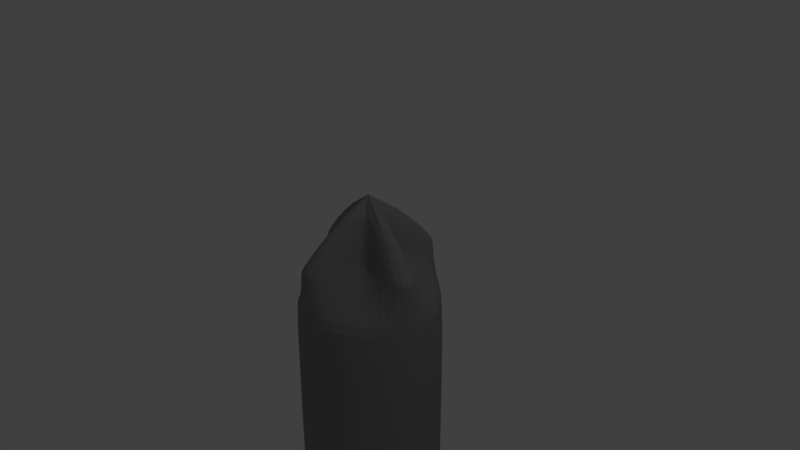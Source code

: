 # Source: screwdriver_simplifed.blend  (saved by Blender 2.78.0; exported with 4.5.12 LTS)
import bpy
from mathutils import Matrix  # noqa: F401  (used for matrix-valued properties, if any)

bpy.ops.wm.read_factory_settings(use_empty=True)
scene = bpy.context.scene
scene.name = 'Scene'

# ---- collections
col_collection_1 = bpy.data.collections.new('Collection 1'); scene.collection.children.link(col_collection_1)

# ---- materials (node trees are filled in below, after node groups)
mat_grey = bpy.data.materials.new('grey')
mat_grey.alpha_threshold = 0.0
mat_grey.use_transparent_shadow = False
mat_grey.diffuse_color = (0.2738, 0.2738, 0.2738, 1.0)
mat_grey.roughness = 0.5
mat_green = bpy.data.materials.new('green')
mat_green.alpha_threshold = 0.0
mat_green.use_transparent_shadow = False
mat_green.diffuse_color = (0.0, 0.2079, 0.007274, 1.0)
mat_green.roughness = 0.5
mat_orange = bpy.data.materials.new('orange')
mat_orange.alpha_threshold = 0.0
mat_orange.use_transparent_shadow = False
mat_orange.diffuse_color = (0.9216, 0.1812, 0.0, 1.0)
mat_orange.roughness = 0.5
mat_material_001 = bpy.data.materials.new('Material.001')
mat_material_001.alpha_threshold = 0.0
mat_material_001.use_transparent_shadow = False
mat_material_001.roughness = 0.5

# ---- material node trees

# ---- world
world_world = bpy.data.worlds.new('World'); scene.world = world_world
world_world.color = (0.05088, 0.05088, 0.05088)
world_world.use_sun_shadow = False
world_world.sun_shadow_jitter_overblur = 0.0
world_world.cycles.sampling_method = 'MANUAL'

# ---- cameras
cam_camera = bpy.data.cameras.new('Camera')
cam_camera.clip_end = 100.0
cam_camera.lens = 35.0
cam_camera.sensor_width = 32.0
cam_camera.sensor_height = 18.0
cam_camera.ortho_scale = 7.314
cam_camera.dof.focus_distance = 0.0
cam_camera.dof.aperture_fstop = 128.0

# ---- lights
light_lamp = bpy.data.lights.new('Lamp', 'POINT')
light_lamp.transmission_factor = 0.0
light_lamp.cutoff_distance = 30.0
light_lamp.energy = 100.0
light_lamp.shadow_buffer_clip_start = 1.001
light_lamp.shadow_soft_size = 0.1
light_lamp.shadow_maximum_resolution = 0.006
light_lamp.use_absolute_resolution = True

# ---- meshes
me_circle = bpy.data.meshes.new('Circle')
me_circle.from_pydata([(0.0, 1.0, 0.0), (-0.1385, 0.3343, 0.0), (-0.2559, 0.2559, 0.0), (-0.9239, 0.3827, 0.0), (-1.0, -4.371e-08, 0.0), (-0.3343, -0.1385, 0.0), (-0.2559, -0.2559, 0.0), (-0.3827, -0.9239, 0.0), (-1.51e-07, -1.0, 0.0), (0.1385, -0.3343, 0.0), (0.2559, -0.2559, 0.0), (0.9239, -0.3827, 0.0), (1.0, 1.192e-08, 0.0), (0.3343, 0.1385, 0.0), (0.2559, 0.2559, 0.0), (0.3827, 0.9239, 0.0), (-1.043e-07, 7.451e-09, 1.081), (0.7071, 0.7071, -0.6439), (0.9239, 0.3827, -0.6439), (1.0, 1.192e-08, -0.6439), (0.9239, -0.3827, -0.6439), (0.7071, -0.7071, -0.6439), (0.3827, -0.9239, -0.6439), (-1.51e-07, -1.0, -0.6439), (-0.3827, -0.9239, -0.6439), (-0.7071, -0.7071, -0.6439), (-0.9239, -0.3827, -0.6439), (-1.0, -4.371e-08, -0.6439), (-0.9239, 0.3827, -0.6439), (-0.7071, 0.7071, -0.6439), (-0.3827, 0.9239, -0.6439), (0.0, 1.0, -0.6439), (0.3827, 0.9239, -0.6439), (0.7071, 0.7071, -0.6439), (0.9239, 0.3827, -0.6439), (1.0, 1.192e-08, -0.6439), (0.9239, -0.3827, -0.6439), (0.7071, -0.7071, -0.6439), (0.3827, -0.9239, -0.6439), (-1.51e-07, -1.0, -0.6439), (-0.3827, -0.9239, -0.6439), (-0.7071, -0.7071, -0.6439), (-0.9239, -0.3827, -0.6439), (-1.0, -4.371e-08, -0.6439), (-0.9239, 0.3827, -0.6439), (-0.7071, 0.7071, -0.6439), (-0.3827, 0.9239, -0.6439), (0.0, 1.0, -0.6439), (0.3827, 0.9239, -0.6439), (0.7071, 0.7071, -22.56), (0.9239, 0.3827, -22.56), (1.0, 1.192e-08, -22.56), (0.9239, -0.3827, -22.56), (0.7071, -0.7071, -22.56), (0.3827, -0.9239, -22.56), (-1.51e-07, -1.0, -22.56), (-0.3827, -0.9239, -22.56), (-0.7071, -0.7071, -22.56), (-0.9239, -0.3827, -22.56), (-1.0, -4.371e-08, -22.56), (-0.9239, 0.3827, -22.56), (-0.7071, 0.7071, -22.56), (-0.3827, 0.9239, -22.56), (0.0, 1.0, -22.56), (0.3827, 0.9239, -22.56), (0.7071, 0.7071, -22.56), (0.9239, 0.3827, -22.56), (1.0, 1.192e-08, -22.56), (0.9239, -0.3827, -22.56), (0.7071, -0.7071, -22.56), (0.3827, -0.9239, -22.56), (-1.51e-07, -1.0, -22.56), (-0.3827, -0.9239, -22.56), (-0.7071, -0.7071, -22.56), (-0.9239, -0.3827, -22.56), (-1.0, -4.371e-08, -22.56), (-0.9239, 0.3827, -22.56), (-0.7071, 0.7071, -22.56), (-0.3827, 0.9239, -22.56), (0.0, 1.0, -22.56), (0.3827, 0.9239, -22.56), (0.7071, 0.7071, -22.56), (0.9239, 0.3827, -22.56), (1.0, 1.192e-08, -22.56), (0.9239, -0.3827, -22.56), (0.7071, -0.7071, -22.56), (0.3827, -0.9239, -22.56), (-1.51e-07, -1.0, -22.56), (-0.3827, -0.9239, -22.56), (-0.7071, -0.7071, -22.56), (-0.9239, -0.3827, -22.56), (-1.0, -4.371e-08, -22.56), (-0.9239, 0.3827, -22.56), (-0.7071, 0.7071, -22.56), (-0.3827, 0.9239, -22.56), (0.0, 1.0, -22.56), (0.3827, 0.9239, -22.56), (0.7071, 0.7071, -22.56), (0.9239, 0.3827, -22.56), (1.0, 1.192e-08, -22.56), (0.9239, -0.3827, -22.56), (0.7071, -0.7071, -22.56), (0.3827, -0.9239, -22.56), (-1.51e-07, -1.0, -22.56), (-0.3827, -0.9239, -22.56), (-0.7071, -0.7071, -22.56), (-0.9239, -0.3827, -22.56), (-1.0, -4.371e-08, -22.56), (-0.9239, 0.3827, -22.56), (-0.7071, 0.7071, -22.56), (-0.3827, 0.9239, -22.56), (0.0, 1.0, -22.56), (0.3827, 0.9239, -22.56), (2.124, 2.124, -22.56), (2.775, 1.15, -22.56), (3.004, 3.582e-08, -22.56), (2.775, -1.15, -22.56), (2.124, -2.124, -22.56), (1.15, -2.775, -22.56), (-3.267e-07, -3.004, -22.56), (-1.15, -2.775, -22.56), (-2.124, -2.124, -22.56), (-2.775, -1.15, -22.56), (-3.004, -1.313e-07, -22.56), (-2.775, 1.15, -22.56), (-2.124, 2.124, -22.56), (-1.15, 2.775, -22.56), (1.269e-07, 3.004, -22.56), (1.15, 2.775, -22.56), (2.124, 2.124, -22.56), (2.775, 1.15, -22.56), (3.004, 3.582e-08, -22.56), (2.775, -1.15, -22.56), (2.124, -2.124, -22.56), (1.15, -2.775, -22.56), (-3.267e-07, -3.004, -22.56), (-1.15, -2.775, -22.56), (-2.124, -2.124, -22.56), (-2.775, -1.15, -22.56), (-3.004, -1.313e-07, -22.56), (-2.775, 1.15, -22.56), (-2.124, 2.124, -22.56), (-1.15, 2.775, -22.56), (1.269e-07, 3.004, -22.56), (1.15, 2.775, -22.56), (2.124, 2.124, -23.9), (2.775, 1.15, -23.9), (3.004, 3.582e-08, -23.9), (2.775, -1.15, -23.9), (2.124, -2.124, -23.9), (1.15, -2.775, -23.9), (-3.267e-07, -3.004, -23.9), (-1.15, -2.775, -23.9), (-2.124, -2.124, -23.9), (-2.775, -1.15, -23.9), (-3.004, -1.313e-07, -23.9), (-2.775, 1.15, -23.9), (-2.124, 2.124, -23.9), (-1.15, 2.775, -23.9), (1.269e-07, 3.004, -23.9), (1.15, 2.775, -23.9), (1.088, 1.088, -25.12), (1.422, 0.5888, -25.12), (1.539, 1.108e-08, -25.12), (1.422, -0.5888, -25.12), (1.088, -1.088, -25.12), (0.5888, -1.422, -25.12), (-1.964e-07, -1.539, -25.12), (-0.5888, -1.422, -25.12), (-1.088, -1.088, -25.12), (-1.422, -0.5888, -25.12), (-1.539, -7.453e-08, -25.12), (-1.422, 0.5888, -25.12), (-1.088, 1.088, -25.12), (-0.5888, 1.422, -25.12), (3.593e-08, 1.539, -25.12), (0.5888, 1.422, -25.12), (1.088, 1.088, -25.99), (1.422, 0.5888, -25.99), (1.539, 1.108e-08, -25.99), (1.422, -0.5888, -25.99), (1.088, -1.088, -25.99), (0.5888, -1.422, -25.99), (-1.964e-07, -1.539, -25.99), (-0.5888, -1.422, -25.99), (-1.088, -1.088, -25.99), (-1.422, -0.5888, -25.99), (-1.539, -7.453e-08, -25.99), (-1.422, 0.5888, -25.99), (-1.088, 1.088, -25.99), (-0.5888, 1.422, -25.99), (3.593e-08, 1.539, -25.99), (0.5888, 1.422, -25.99), (2.091, 2.091, -27.04), (2.732, 1.132, -27.04), (2.957, -6.18e-09, -27.04), (2.732, -1.132, -27.04), (2.091, -2.091, -27.04), (1.132, -2.732, -27.04), (-2.985e-07, -2.957, -27.04), (-1.132, -2.732, -27.04), (-2.091, -2.091, -27.04), (-2.732, -1.132, -27.04), (-2.957, -1.707e-07, -27.04), (-2.732, 1.132, -27.04), (-2.091, 2.091, -27.04), (-1.132, 2.732, -27.04), (1.48e-07, 2.957, -27.04), (1.132, 2.732, -27.04), (2.091, 2.091, -32.76), (2.732, 1.132, -32.76), (2.957, -6.18e-09, -32.76), (2.732, -1.132, -32.76), (2.091, -2.091, -32.76), (1.132, -2.732, -32.76), (-2.985e-07, -2.957, -32.76), (-1.132, -2.732, -32.76), (-2.091, -2.091, -32.76), (-2.732, -1.132, -32.76), (-2.957, -1.707e-07, -32.76), (-2.732, 1.132, -32.76), (-2.091, 2.091, -32.76), (-1.132, 2.732, -32.76), (1.48e-07, 2.957, -32.76), (1.132, 2.732, -32.76), (2.091, 2.091, -41.78), (2.732, 1.132, -41.78), (2.957, -6.18e-09, -41.78), (2.732, -1.132, -41.78), (2.091, -2.091, -41.78), (1.132, -2.732, -41.78), (-2.985e-07, -2.957, -41.78), (-1.132, -2.732, -41.78), (-2.091, -2.091, -41.78), (-2.732, -1.132, -41.78), (-2.957, -1.707e-07, -41.78), (-2.732, 1.132, -41.78), (-2.091, 2.091, -41.78), (-1.132, 2.732, -41.78), (1.48e-07, 2.957, -41.78), (1.132, 2.732, -41.78), (2.091, 2.091, -45.03), (2.732, 1.132, -45.03), (2.957, -6.18e-09, -45.03), (2.732, -1.132, -45.03), (2.091, -2.091, -45.03), (1.132, -2.732, -45.03), (-2.985e-07, -2.957, -45.03), (-1.132, -2.732, -45.03), (-2.091, -2.091, -45.03), (-2.732, -1.132, -45.03), (-2.957, -1.707e-07, -45.03), (-2.732, 1.132, -45.03), (-2.091, 2.091, -45.03), (-1.132, 2.732, -45.03), (1.48e-07, 2.957, -45.03), (1.132, 2.732, -45.03), (1.452, 1.452, -46.34), (1.898, 0.786, -46.34), (2.054, -1.795e-08, -46.34), (1.898, -0.786, -46.34), (1.452, -1.452, -46.34), (0.786, -1.898, -46.34), (-2.187e-07, -2.054, -46.34), (-0.786, -1.898, -46.34), (-1.452, -1.452, -46.34), (-1.898, -0.786, -46.34), (-2.054, -1.322e-07, -46.34), (-1.898, 0.786, -46.34), (-1.452, 1.452, -46.34), (-0.786, 1.898, -46.34), (9.145e-08, 2.054, -46.34), (0.786, 1.898, -46.34), (-2.957, -1.707e-07, -40.41), (-2.732, 1.132, -40.41), (2.732, -1.132, -40.41), (2.091, -2.091, -40.41), (-2.091, 2.091, -40.41), (1.132, -2.732, -40.41), (-1.132, 2.732, -40.41), (-2.985e-07, -2.957, -40.41), (1.48e-07, 2.957, -40.41), (1.132, 2.732, -40.41), (-1.132, -2.732, -40.41), (2.091, 2.091, -40.41), (-2.091, -2.091, -40.41), (2.732, 1.132, -40.41), (-2.732, -1.132, -40.41), (2.957, -6.18e-09, -40.41), (2.091, 2.091, -45.03), (2.732, 1.132, -45.03), (-2.091, -2.091, -45.03), (-2.732, -1.132, -45.03), (2.957, -6.18e-09, -45.03), (-2.957, -1.707e-07, -45.03), (2.732, -1.132, -45.03), (-2.732, 1.132, -45.03), (2.091, -2.091, -45.03), (-2.091, 2.091, -45.03), (1.132, -2.732, -45.03), (-1.132, 2.732, -45.03), (-2.985e-07, -2.957, -45.03), (1.48e-07, 2.957, -45.03), (1.132, 2.732, -45.03), (-1.132, -2.732, -45.03), (-1.539, -7.453e-08, -25.99), (-1.422, 0.5888, -25.99), (1.422, -0.5888, -25.99), (1.088, -1.088, -25.99), (-1.088, 1.088, -25.99), (0.5888, -1.422, -25.99), (-0.5888, 1.422, -25.99), (-1.964e-07, -1.539, -25.99), (3.593e-08, 1.539, -25.99), (0.5888, 1.422, -25.99), (-0.5888, -1.422, -25.99), (1.088, 1.088, -25.99), (-1.088, -1.088, -25.99), (1.422, 0.5888, -25.99), (-1.422, -0.5888, -25.99), (1.539, 1.108e-08, -25.99), (-1.088, 1.088, -25.12), (-0.5888, 1.422, -25.12), (0.5888, -1.422, -25.12), (-1.964e-07, -1.539, -25.12), (3.593e-08, 1.539, -25.12), (0.5888, 1.422, -25.12), (-0.5888, -1.422, -25.12), (1.088, 1.088, -25.12), (-1.088, -1.088, -25.12), (1.422, 0.5888, -25.12), (-1.422, -0.5888, -25.12), (1.539, 1.108e-08, -25.12), (-1.539, -7.453e-08, -25.12), (1.422, -0.5888, -25.12), (-1.422, 0.5888, -25.12), (1.088, -1.088, -25.12), (-1.15, -2.775, -23.9), (-2.124, -2.124, -23.9), (2.124, 2.124, -23.9), (2.775, 1.15, -23.9), (-2.775, -1.15, -23.9), (3.004, 3.582e-08, -23.9), (-3.004, -1.313e-07, -23.9), (2.775, -1.15, -23.9), (-2.775, 1.15, -23.9), (2.124, -2.124, -23.9), (-2.124, 2.124, -23.9), (1.15, -2.775, -23.9), (-1.15, 2.775, -23.9), (-3.267e-07, -3.004, -23.9), (1.269e-07, 3.004, -23.9), (1.15, 2.775, -23.9), (1.132, -2.732, -27.04), (-2.985e-07, -2.957, -27.04), (1.48e-07, 2.957, -27.04), (1.132, 2.732, -27.04), (-1.132, 2.732, -27.04), (-1.132, -2.732, -27.04), (2.091, 2.091, -27.04), (-2.091, -2.091, -27.04), (2.732, 1.132, -27.04), (-2.732, -1.132, -27.04), (2.957, -6.18e-09, -27.04), (-2.957, -1.707e-07, -27.04), (2.732, -1.132, -27.04), (-2.732, 1.132, -27.04), (2.091, -2.091, -27.04), (-2.091, 2.091, -27.04), (-0.3827, -0.9239, -22.56), (-0.7071, -0.7071, -22.56), (0.7071, 0.7071, -22.56), (0.9239, 0.3827, -22.56), (-0.9239, -0.3827, -22.56), (1.0, 1.192e-08, -22.56), (-1.0, -4.371e-08, -22.56), (0.9239, -0.3827, -22.56), (-0.9239, 0.3827, -22.56), (0.7071, -0.7071, -22.56), (-0.7071, 0.7071, -22.56), (0.3827, -0.9239, -22.56), (-0.3827, 0.9239, -22.56), (-1.51e-07, -1.0, -22.56), (0.0, 1.0, -22.56), (0.3827, 0.9239, -22.56), (-0.1385, 0.3343, 2.98e-08), (0.0, 1.0, 0.0), (0.3827, 0.9239, 0.0), (0.2559, 0.2559, 0.0), (0.3343, 0.1385, 2.98e-08), (1.0, 1.192e-08, 0.0), (0.9239, -0.3827, 0.0), (0.2559, -0.2559, 0.0), (0.1385, -0.3343, 0.0), (-0.3827, -0.9239, 0.0), (-1.51e-07, -1.0, 0.0), (-0.2559, 0.2559, 2.98e-08), (-0.9239, 0.3827, 0.0), (-1.0, -4.371e-08, 0.0), (-0.3343, -0.1385, 2.98e-08), (-0.2559, -0.2559, 2.98e-08), (-0.3827, -0.9239, -22.56), (0.7071, 0.7071, -22.56), (0.0, 1.0, -22.56), (-0.7071, -0.7071, -22.56), (0.9239, 0.3827, -22.56), (-0.9239, -0.3827, -22.56), (1.0, 1.192e-08, -22.56), (-1.0, -4.371e-08, -22.56), (0.9239, -0.3827, -22.56), (-0.9239, 0.3827, -22.56), (0.7071, -0.7071, -22.56), (-0.7071, 0.7071, -22.56), (0.3827, -0.9239, -22.56), (-0.3827, 0.9239, -22.56), (-1.51e-07, -1.0, -22.56), (0.3827, 0.9239, -22.56)], [], [(6, 7, 16), (14, 15, 16), (7, 8, 16), (0, 1, 16), (15, 0, 16), (8, 9, 16), (1, 2, 16), (9, 10, 16), (2, 3, 16), (10, 11, 16), (3, 4, 16), (11, 12, 16), (4, 5, 16), (12, 13, 16), (5, 6, 16), (13, 14, 16), (394, 24, 23, 395), (395, 23, 22, 393), (393, 22, 21, 392), (392, 21, 20, 391), (391, 20, 19, 390), (390, 19, 18, 389), (389, 18, 17, 388), (388, 17, 32, 387), (387, 32, 31, 386), (386, 31, 30, 385), (385, 30, 29, 396), (396, 29, 28, 397), (397, 28, 27, 398), (398, 27, 26, 399), (399, 26, 25, 400), (400, 25, 24, 394), (20, 21, 37, 36), (27, 28, 44, 43), (28, 29, 45, 44), (21, 22, 38, 37), (31, 32, 48, 47), (29, 30, 46, 45), (22, 23, 39, 38), (32, 17, 33, 48), (30, 31, 47, 46), (23, 24, 40, 39), (17, 18, 34, 33), (24, 25, 41, 40), (18, 19, 35, 34), (25, 26, 42, 41), (19, 20, 36, 35), (26, 27, 43, 42), (369, 370, 57, 56), (371, 372, 50, 49), (370, 373, 58, 57), (372, 374, 51, 50), (373, 375, 59, 58), (374, 376, 52, 51), (375, 377, 60, 59), (376, 378, 53, 52), (377, 379, 61, 60), (378, 380, 54, 53), (379, 381, 62, 61), (380, 382, 55, 54), (383, 384, 64, 63), (381, 383, 63, 62), (382, 369, 56, 55), (384, 371, 49, 64), (61, 62, 78, 77), (54, 55, 71, 70), (63, 64, 80, 79), (62, 63, 79, 78), (55, 56, 72, 71), (64, 49, 65, 80), (56, 57, 73, 72), (49, 50, 66, 65), (57, 58, 74, 73), (50, 51, 67, 66), (58, 59, 75, 74), (51, 52, 68, 67), (59, 60, 76, 75), (52, 53, 69, 68), (60, 61, 77, 76), (53, 54, 70, 69), (67, 68, 84, 83), (75, 76, 92, 91), (68, 69, 85, 84), (76, 77, 93, 92), (69, 70, 86, 85), (77, 78, 94, 93), (70, 71, 87, 86), (79, 80, 96, 95), (78, 79, 95, 94), (71, 72, 88, 87), (80, 65, 81, 96), (72, 73, 89, 88), (65, 66, 82, 81), (73, 74, 90, 89), (66, 67, 83, 82), (74, 75, 91, 90), (88, 89, 105, 104), (81, 82, 98, 97), (89, 90, 106, 105), (82, 83, 99, 98), (90, 91, 107, 106), (83, 84, 100, 99), (91, 92, 108, 107), (84, 85, 101, 100), (92, 93, 109, 108), (85, 86, 102, 101), (93, 94, 110, 109), (86, 87, 103, 102), (95, 96, 112, 111), (94, 95, 111, 110), (87, 88, 104, 103), (96, 81, 97, 112), (109, 110, 126, 125), (102, 103, 119, 118), (111, 112, 128, 127), (110, 111, 127, 126), (103, 104, 120, 119), (112, 97, 113, 128), (104, 105, 121, 120), (97, 98, 114, 113), (105, 106, 122, 121), (98, 99, 115, 114), (106, 107, 123, 122), (99, 100, 116, 115), (107, 108, 124, 123), (100, 101, 117, 116), (108, 109, 125, 124), (101, 102, 118, 117), (115, 116, 132, 131), (123, 124, 140, 139), (116, 117, 133, 132), (124, 125, 141, 140), (117, 118, 134, 133), (125, 126, 142, 141), (118, 119, 135, 134), (127, 128, 144, 143), (126, 127, 143, 142), (119, 120, 136, 135), (128, 113, 129, 144), (120, 121, 137, 136), (113, 114, 130, 129), (121, 122, 138, 137), (114, 115, 131, 130), (122, 123, 139, 138), (337, 338, 153, 152), (339, 340, 146, 145), (338, 341, 154, 153), (340, 342, 147, 146), (341, 343, 155, 154), (342, 344, 148, 147), (343, 345, 156, 155), (344, 346, 149, 148), (345, 347, 157, 156), (346, 348, 150, 149), (347, 349, 158, 157), (348, 350, 151, 150), (351, 352, 160, 159), (349, 351, 159, 158), (350, 337, 152, 151), (352, 339, 145, 160), (321, 322, 174, 173), (323, 324, 167, 166), (325, 326, 176, 175), (322, 325, 175, 174), (324, 327, 168, 167), (326, 328, 161, 176), (327, 329, 169, 168), (328, 330, 162, 161), (329, 331, 170, 169), (330, 332, 163, 162), (331, 333, 171, 170), (332, 334, 164, 163), (333, 335, 172, 171), (334, 336, 165, 164), (335, 321, 173, 172), (336, 323, 166, 165), (305, 306, 188, 187), (307, 308, 181, 180), (306, 309, 189, 188), (308, 310, 182, 181), (309, 311, 190, 189), (310, 312, 183, 182), (313, 314, 192, 191), (311, 313, 191, 190), (312, 315, 184, 183), (314, 316, 177, 192), (315, 317, 185, 184), (316, 318, 178, 177), (317, 319, 186, 185), (318, 320, 179, 178), (319, 305, 187, 186), (320, 307, 180, 179), (177, 178, 194, 193), (185, 186, 202, 201), (178, 179, 195, 194), (186, 187, 203, 202), (179, 180, 196, 195), (187, 188, 204, 203), (180, 181, 197, 196), (188, 189, 205, 204), (181, 182, 198, 197), (189, 190, 206, 205), (182, 183, 199, 198), (191, 192, 208, 207), (190, 191, 207, 206), (183, 184, 200, 199), (192, 177, 193, 208), (184, 185, 201, 200), (353, 354, 215, 214), (355, 356, 224, 223), (357, 355, 223, 222), (354, 358, 216, 215), (356, 359, 209, 224), (358, 360, 217, 216), (359, 361, 210, 209), (360, 362, 218, 217), (361, 363, 211, 210), (362, 364, 219, 218), (363, 365, 212, 211), (364, 366, 220, 219), (365, 367, 213, 212), (366, 368, 221, 220), (367, 353, 214, 213), (368, 357, 222, 221), (273, 274, 236, 235), (275, 276, 229, 228), (274, 277, 237, 236), (276, 278, 230, 229), (277, 279, 238, 237), (278, 280, 231, 230), (281, 282, 240, 239), (279, 281, 239, 238), (280, 283, 232, 231), (282, 284, 225, 240), (283, 285, 233, 232), (284, 286, 226, 225), (285, 287, 234, 233), (286, 288, 227, 226), (287, 273, 235, 234), (288, 275, 228, 227), (289, 290, 242, 241), (291, 292, 250, 249), (290, 293, 243, 242), (292, 294, 251, 250), (293, 295, 244, 243), (294, 296, 252, 251), (295, 297, 245, 244), (296, 298, 253, 252), (297, 299, 246, 245), (298, 300, 254, 253), (299, 301, 247, 246), (302, 303, 256, 255), (300, 302, 255, 254), (301, 304, 248, 247), (303, 289, 241, 256), (304, 291, 249, 248), (246, 247, 263, 262), (255, 256, 272, 271), (254, 255, 271, 270), (247, 248, 264, 263), (256, 241, 257, 272), (248, 249, 265, 264), (241, 242, 258, 257), (249, 250, 266, 265), (242, 243, 259, 258), (250, 251, 267, 266), (243, 244, 260, 259), (251, 252, 268, 267), (244, 245, 261, 260), (252, 253, 269, 268), (245, 246, 262, 261), (253, 254, 270, 269), (271, 272, 257, 258, 259, 260, 261, 262, 263, 264, 265, 266, 267, 268, 269, 270), (211, 212, 275, 288), (218, 219, 273, 287), (210, 211, 288, 286), (217, 218, 287, 285), (209, 210, 286, 284), (216, 217, 285, 283), (224, 209, 284, 282), (215, 216, 283, 280), (222, 223, 281, 279), (223, 224, 282, 281), (214, 215, 280, 278), (221, 222, 279, 277), (213, 214, 278, 276), (220, 221, 277, 274), (212, 213, 276, 275), (219, 220, 274, 273), (232, 233, 291, 304), (240, 225, 289, 303), (231, 232, 304, 301), (238, 239, 302, 300), (239, 240, 303, 302), (230, 231, 301, 299), (237, 238, 300, 298), (229, 230, 299, 297), (236, 237, 298, 296), (228, 229, 297, 295), (235, 236, 296, 294), (227, 228, 295, 293), (234, 235, 294, 292), (226, 227, 293, 290), (233, 234, 292, 291), (225, 226, 290, 289), (163, 164, 307, 320), (170, 171, 305, 319), (162, 163, 320, 318), (169, 170, 319, 317), (161, 162, 318, 316), (168, 169, 317, 315), (176, 161, 316, 314), (167, 168, 315, 312), (174, 175, 313, 311), (175, 176, 314, 313), (166, 167, 312, 310), (173, 174, 311, 309), (165, 166, 310, 308), (172, 173, 309, 306), (164, 165, 308, 307), (171, 172, 306, 305), (149, 150, 323, 336), (156, 157, 321, 335), (148, 149, 336, 334), (155, 156, 335, 333), (147, 148, 334, 332), (154, 155, 333, 331), (146, 147, 332, 330), (153, 154, 331, 329), (145, 146, 330, 328), (152, 153, 329, 327), (160, 145, 328, 326), (151, 152, 327, 324), (158, 159, 325, 322), (159, 160, 326, 325), (150, 151, 324, 323), (157, 158, 322, 321), (144, 129, 339, 352), (135, 136, 337, 350), (142, 143, 351, 349), (143, 144, 352, 351), (134, 135, 350, 348), (141, 142, 349, 347), (133, 134, 348, 346), (140, 141, 347, 345), (132, 133, 346, 344), (139, 140, 345, 343), (131, 132, 344, 342), (138, 139, 343, 341), (130, 131, 342, 340), (137, 138, 341, 338), (129, 130, 340, 339), (136, 137, 338, 337), (205, 206, 357, 368), (197, 198, 353, 367), (204, 205, 368, 366), (196, 197, 367, 365), (203, 204, 366, 364), (195, 196, 365, 363), (202, 203, 364, 362), (194, 195, 363, 361), (201, 202, 362, 360), (193, 194, 361, 359), (200, 201, 360, 358), (208, 193, 359, 356), (199, 200, 358, 354), (206, 207, 355, 357), (207, 208, 356, 355), (198, 199, 354, 353), (416, 402, 371, 384), (415, 401, 369, 382), (414, 403, 383, 381), (403, 416, 384, 383), (413, 415, 382, 380), (412, 414, 381, 379), (411, 413, 380, 378), (410, 412, 379, 377), (409, 411, 378, 376), (408, 410, 377, 375), (407, 409, 376, 374), (406, 408, 375, 373), (405, 407, 374, 372), (404, 406, 373, 370), (402, 405, 372, 371), (401, 404, 370, 369), (6, 400, 394, 7), (5, 399, 400, 6), (4, 398, 399, 5), (3, 397, 398, 4), (2, 396, 397, 3), (1, 385, 396, 2), (0, 386, 385, 1), (15, 387, 386, 0), (14, 388, 387, 15), (13, 389, 388, 14), (12, 390, 389, 13), (11, 391, 390, 12), (10, 392, 391, 11), (9, 393, 392, 10), (8, 395, 393, 9), (7, 394, 395, 8), (40, 41, 404, 401), (33, 34, 405, 402), (41, 42, 406, 404), (34, 35, 407, 405), (42, 43, 408, 406), (35, 36, 409, 407), (43, 44, 410, 408), (36, 37, 411, 409), (44, 45, 412, 410), (37, 38, 413, 411), (45, 46, 414, 412), (38, 39, 415, 413), (47, 48, 416, 403), (46, 47, 403, 414), (39, 40, 401, 415), (48, 33, 402, 416)])
me_circle.polygons.foreach_set('material_index', [0, 0, 0, 0, 0, 0, 0, 0, 0, 0, 0, 0, 0, 0, 0, 0, 0, 0, 0, 0, 0, 0, 0, 0, 0, 0, 0, 0, 0, 0, 0, 0, 0, 0, 0, 0, 0, 0, 0, 0, 0, 0, 0, 0, 0, 0, 0, 0, 3, 3, 3, 3, 3, 3, 3, 3, 3, 3, 3, 3, 3, 3, 3, 3, 3, 3, 3, 3, 3, 3, 3, 3, 3, 3, 3, 3, 3, 3, 3, 3, 3, 3, 3, 3, 3, 3, 3, 3, 3, 3, 3, 3, 3, 3, 3, 3, 3, 3, 3, 3, 3, 3, 3, 3, 3, 3, 3, 3, 3, 3, 3, 3, 3, 3, 3, 3, 3, 3, 3, 3, 3, 3, 3, 3, 3, 3, 3, 3, 3, 3, 3, 3, 3, 3, 3, 3, 3, 3, 3, 3, 3, 3, 3, 3, 3, 3, 3, 3, 3, 3, 3, 3, 3, 3, 3, 3, 3, 3, 3, 3, 3, 3, 3, 3, 3, 3, 3, 3, 3, 3, 3, 3, 3, 3, 3, 3, 3, 3, 3, 3, 3, 3, 3, 3, 3, 3, 3, 3, 3, 3, 3, 3, 3, 3, 3, 3, 3, 3, 3, 3, 3, 3, 3, 3, 3, 3, 3, 3, 3, 3, 3, 3, 3, 3, 3, 3, 3, 3, 3, 3, 3, 3, 3, 3, 2, 2, 2, 2, 2, 2, 2, 2, 2, 2, 2, 2, 2, 2, 2, 2, 2, 2, 2, 2, 2, 2, 2, 2, 2, 2, 2, 2, 2, 2, 2, 2, 2, 2, 2, 2, 2, 2, 2, 2, 2, 2, 2, 2, 2, 2, 2, 2, 2, 2, 2, 2, 2, 2, 2, 2, 2, 2, 2, 2, 2, 2, 2, 2, 2, 2, 2, 2, 2, 2, 2, 2, 2, 2, 2, 2, 2, 2, 2, 2, 2, 3, 3, 3, 3, 3, 3, 3, 3, 3, 3, 3, 3, 3, 3, 3, 3, 3, 3, 3, 3, 3, 3, 3, 3, 3, 3, 3, 3, 3, 3, 3, 3, 3, 3, 3, 3, 3, 3, 3, 3, 3, 3, 3, 3, 3, 3, 3, 3, 3, 3, 3, 3, 3, 3, 3, 3, 3, 3, 3, 3, 3, 3, 3, 3, 0, 0, 0, 0, 0, 0, 0, 0, 0, 0, 0, 0, 0, 0, 0, 0, 0, 0, 0, 0, 0, 0, 0, 0, 0, 0, 0, 0, 0, 0, 0, 0, 0, 0, 0, 0, 0, 0, 0, 0, 0, 0, 0, 0, 0, 0, 0, 0])
me_circle.materials.append(mat_grey)
me_circle.materials.append(mat_green)
me_circle.materials.append(mat_orange)
me_circle.materials.append(mat_material_001)
me_circle.use_remesh_preserve_volume = False
me_circle.use_remesh_preserve_attributes = False
me_circle.use_mirror_vertex_groups = False
me_circle.update()

# ---- objects
ob_circle = bpy.data.objects.new('Circle', me_circle)
ob_lamp = bpy.data.objects.new('Lamp', light_lamp)
ob_camera = bpy.data.objects.new('Camera', cam_camera)

# ---- transforms, parenting, visibility, modifiers, constraints
ob_circle.location = (0.0, 0.0, 0.0)
ob_circle.lineart.crease_threshold = 0.0
_m = ob_circle.modifiers.new('Subsurf', 'SUBSURF')
_m.uv_smooth = 'PRESERVE_CORNERS'
_m.quality = 2
_m.show_only_control_edges = False
ob_lamp.location = (4.076, 1.005, 5.904)
ob_lamp.rotation_euler = (0.6503, 0.05522, 1.866)
ob_lamp.lock_rotations_4d = False
ob_lamp.empty_display_type = 'ARROWS'
ob_lamp.color = (0.0, 0.0, 0.0, 0.0)
ob_lamp.lineart.crease_threshold = 0.0
ob_camera.location = (7.481, -6.508, 5.344)
ob_camera.rotation_euler = (1.109, 0.0, 0.8149)
ob_camera.lock_rotations_4d = False
ob_camera.empty_display_type = 'ARROWS'
ob_camera.color = (0.0, 0.0, 0.0, 0.0)
ob_camera.display_type = 'WIRE'
ob_camera.lineart.crease_threshold = 0.0

# ---- collection membership
col_collection_1.objects.link(ob_circle)
col_collection_1.objects.link(ob_lamp)
col_collection_1.objects.link(ob_camera)

# ---- scene / render settings (as saved in the file)
scene.camera = ob_camera
scene.frame_start = 1; scene.frame_end = 250; scene.frame_set(1)
scene.render.engine = 'BLENDER_EEVEE_NEXT'
scene.render.resolution_percentage = 50
scene.render.dither_intensity = 0.0
scene.cycles.use_denoising = False
scene.cycles.samples = 128
scene.cycles.sampling_pattern = 'TABULATED_SOBOL'
scene.cycles.light_sampling_threshold = 0.0
scene.cycles.use_adaptive_sampling = False
scene.cycles.use_light_tree = False
scene.cycles.blur_glossy = 0.0
scene.cycles.sample_clamp_indirect = 0.0
scene.view_settings.view_transform = 'Standard'
bpy.context.view_layer.update()
